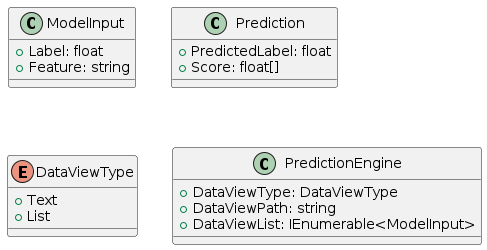

The diagram above was rendered by PlantUML. Its source (embedded in the PNG):
@startuml
class ModelInput
{
  + Label: float
  + Feature: string
}

class Prediction
{
  + PredictedLabel: float
  + Score: float[]
}

enum DataViewType
{
  + Text
  + List
}

class PredictionEngine
{
  + DataViewType: DataViewType
  + DataViewPath: string
  + DataViewList: IEnumerable<ModelInput>
}
@enduml